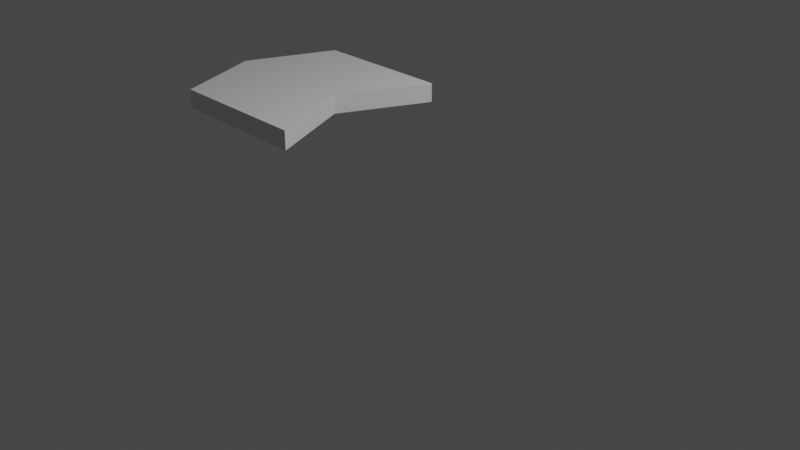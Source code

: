 # Source: soldado2.blend  (saved by Blender 2.91.10; exported with 4.5.12 LTS)
import bpy
from mathutils import Matrix  # noqa: F401  (used for matrix-valued properties, if any)

bpy.ops.wm.read_factory_settings(use_empty=True)
scene = bpy.context.scene
scene.name = 'Scene'

# ---- collections
col_collection = bpy.data.collections.new('Collection'); scene.collection.children.link(col_collection)

# ---- world
world_world = bpy.data.worlds.new('World'); scene.world = world_world
world_world.use_nodes = True; world_world.node_tree.nodes.clear()
_N = world_world.node_tree.nodes; _L = world_world.node_tree.links
n0 = _N.new('ShaderNodeOutputWorld'); n0.name = 'World Output'; n0.location = (300, 300)
n1 = _N.new('ShaderNodeBackground'); n1.name = 'Background'; n1.location = (10, 300)
n1.inputs[0].default_value = (0.05088, 0.05088, 0.05088, 1.0)
_L.new(n1.outputs[0], n0.inputs[0])
n0.is_active_output = True
world_world.color = (0.05088, 0.05088, 0.05088)
world_world.use_sun_shadow = False
world_world.sun_shadow_jitter_overblur = 0.0

# ---- cameras
cam_camera = bpy.data.cameras.new('Camera')
cam_camera.clip_end = 100.0
cam_camera.ortho_scale = 7.314

# ---- lights
light_light = bpy.data.lights.new('Light', 'POINT')
light_light.transmission_factor = 0.0
light_light.energy = 1000.0
light_light.shadow_soft_size = 0.1
light_light.shadow_maximum_resolution = 0.006
light_light.use_absolute_resolution = True

# ---- meshes
me_plane = bpy.data.meshes.new('Plane')
me_plane.from_pydata([(1.0, -1.0, 0.0), (1.0, 1.0, 0.0), (1.0, -1.0, 0.2109), (-0.6083, 1.0, 0.0), (-1.0, 0.0, 0.0), (0.5545, 0.0, 0.0), (-0.6143, -1.0, 0.0), (1.0, 1.0, 0.2109), (-0.6083, 1.0, 0.2109), (-1.0, 0.0, 0.2109), (0.5545, 0.0, 0.2109), (-0.6143, -1.0, 0.2109)], [], [(5, 3, 1), (6, 5, 0), (3, 5, 4), (4, 5, 6), (10, 7, 8), (11, 2, 10), (8, 9, 10), (9, 11, 10), (1, 3, 8, 7), (5, 1, 7, 10), (4, 6, 11, 9), (6, 0, 2, 11), (0, 5, 10, 2), (3, 4, 9, 8)])
_uv = me_plane.uv_layers.new(name='UVMap')
_uv.uv.foreach_set('vector', [0.5, 0.5, 0.5, 1.0, 1.0, 1.0, 0.5, 0.0, 0.5, 0.5, 1.0, 0.0, 0.5, 1.0, 0.5, 0.5, 0.0, 0.5, 0.0, 0.5, 0.5, 0.5, 0.5, 0.0, 0.5, 0.5, 1.0, 1.0, 0.5, 1.0, 0.5, 0.0, 1.0, 0.0, 0.5, 0.5, 0.5, 1.0, 0.0, 0.5, 0.5, 0.5, 0.0, 0.5, 0.5, 0.0, 0.5, 0.5, 1.0, 1.0, 0.5, 1.0, 0.5, 1.0, 1.0, 1.0, 0.5, 0.5, 1.0, 1.0, 1.0, 1.0, 0.5, 0.5, 0.0, 0.5, 0.5, 0.0, 0.5, 0.0, 0.0, 0.5, 0.5, 0.0, 1.0, 0.0, 1.0, 0.0, 0.5, 0.0, 1.0, 0.0, 0.5, 0.5, 0.5, 0.5, 1.0, 0.0, 0.5, 1.0, 0.0, 0.5, 0.0, 0.5, 0.5, 1.0])
me_plane.use_remesh_fix_poles = True
me_plane.use_remesh_preserve_attributes = False
me_plane.use_mirror_vertex_groups = False
me_plane.update()

# ---- objects
ob_light = bpy.data.objects.new('Light', light_light)
ob_camera = bpy.data.objects.new('Camera', cam_camera)
ob_plane = bpy.data.objects.new('Plane', me_plane)

# ---- transforms, parenting, visibility, modifiers, constraints
ob_light.location = (4.076, 1.005, 5.904)
ob_light.rotation_euler = (0.6503, 0.05522, 1.866)
ob_light.lock_rotations_4d = False
ob_light.empty_display_type = 'ARROWS'
ob_light.color = (0.0, 0.0, 0.0, 0.0)
ob_light.lineart.crease_threshold = 0.0
ob_camera.location = (7.359, -6.926, 4.958)
ob_camera.rotation_euler = (1.109, 0.0, 0.8149)
ob_camera.lock_rotations_4d = False
ob_camera.empty_display_type = 'ARROWS'
ob_camera.color = (0.0, 0.0, 0.0, 0.0)
ob_camera.display_type = 'WIRE'
ob_camera.lineart.crease_threshold = 0.0
ob_plane.location = (-1.684, 0.1268, 0.7875)
ob_plane.lineart.crease_threshold = 0.0

# ---- collection membership
col_collection.objects.link(ob_light)
col_collection.objects.link(ob_camera)
col_collection.objects.link(ob_plane)

# ---- scene / render settings (as saved in the file)
scene.camera = ob_camera
scene.frame_start = 1; scene.frame_end = 250; scene.frame_set(1)
scene.render.engine = 'BLENDER_EEVEE_NEXT'
scene.cycles.use_denoising = False
scene.cycles.samples = 128
scene.cycles.sampling_pattern = 'TABULATED_SOBOL'
scene.cycles.use_adaptive_sampling = False
scene.cycles.use_light_tree = False
scene.view_settings.view_transform = 'Filmic'
bpy.context.view_layer.update()
